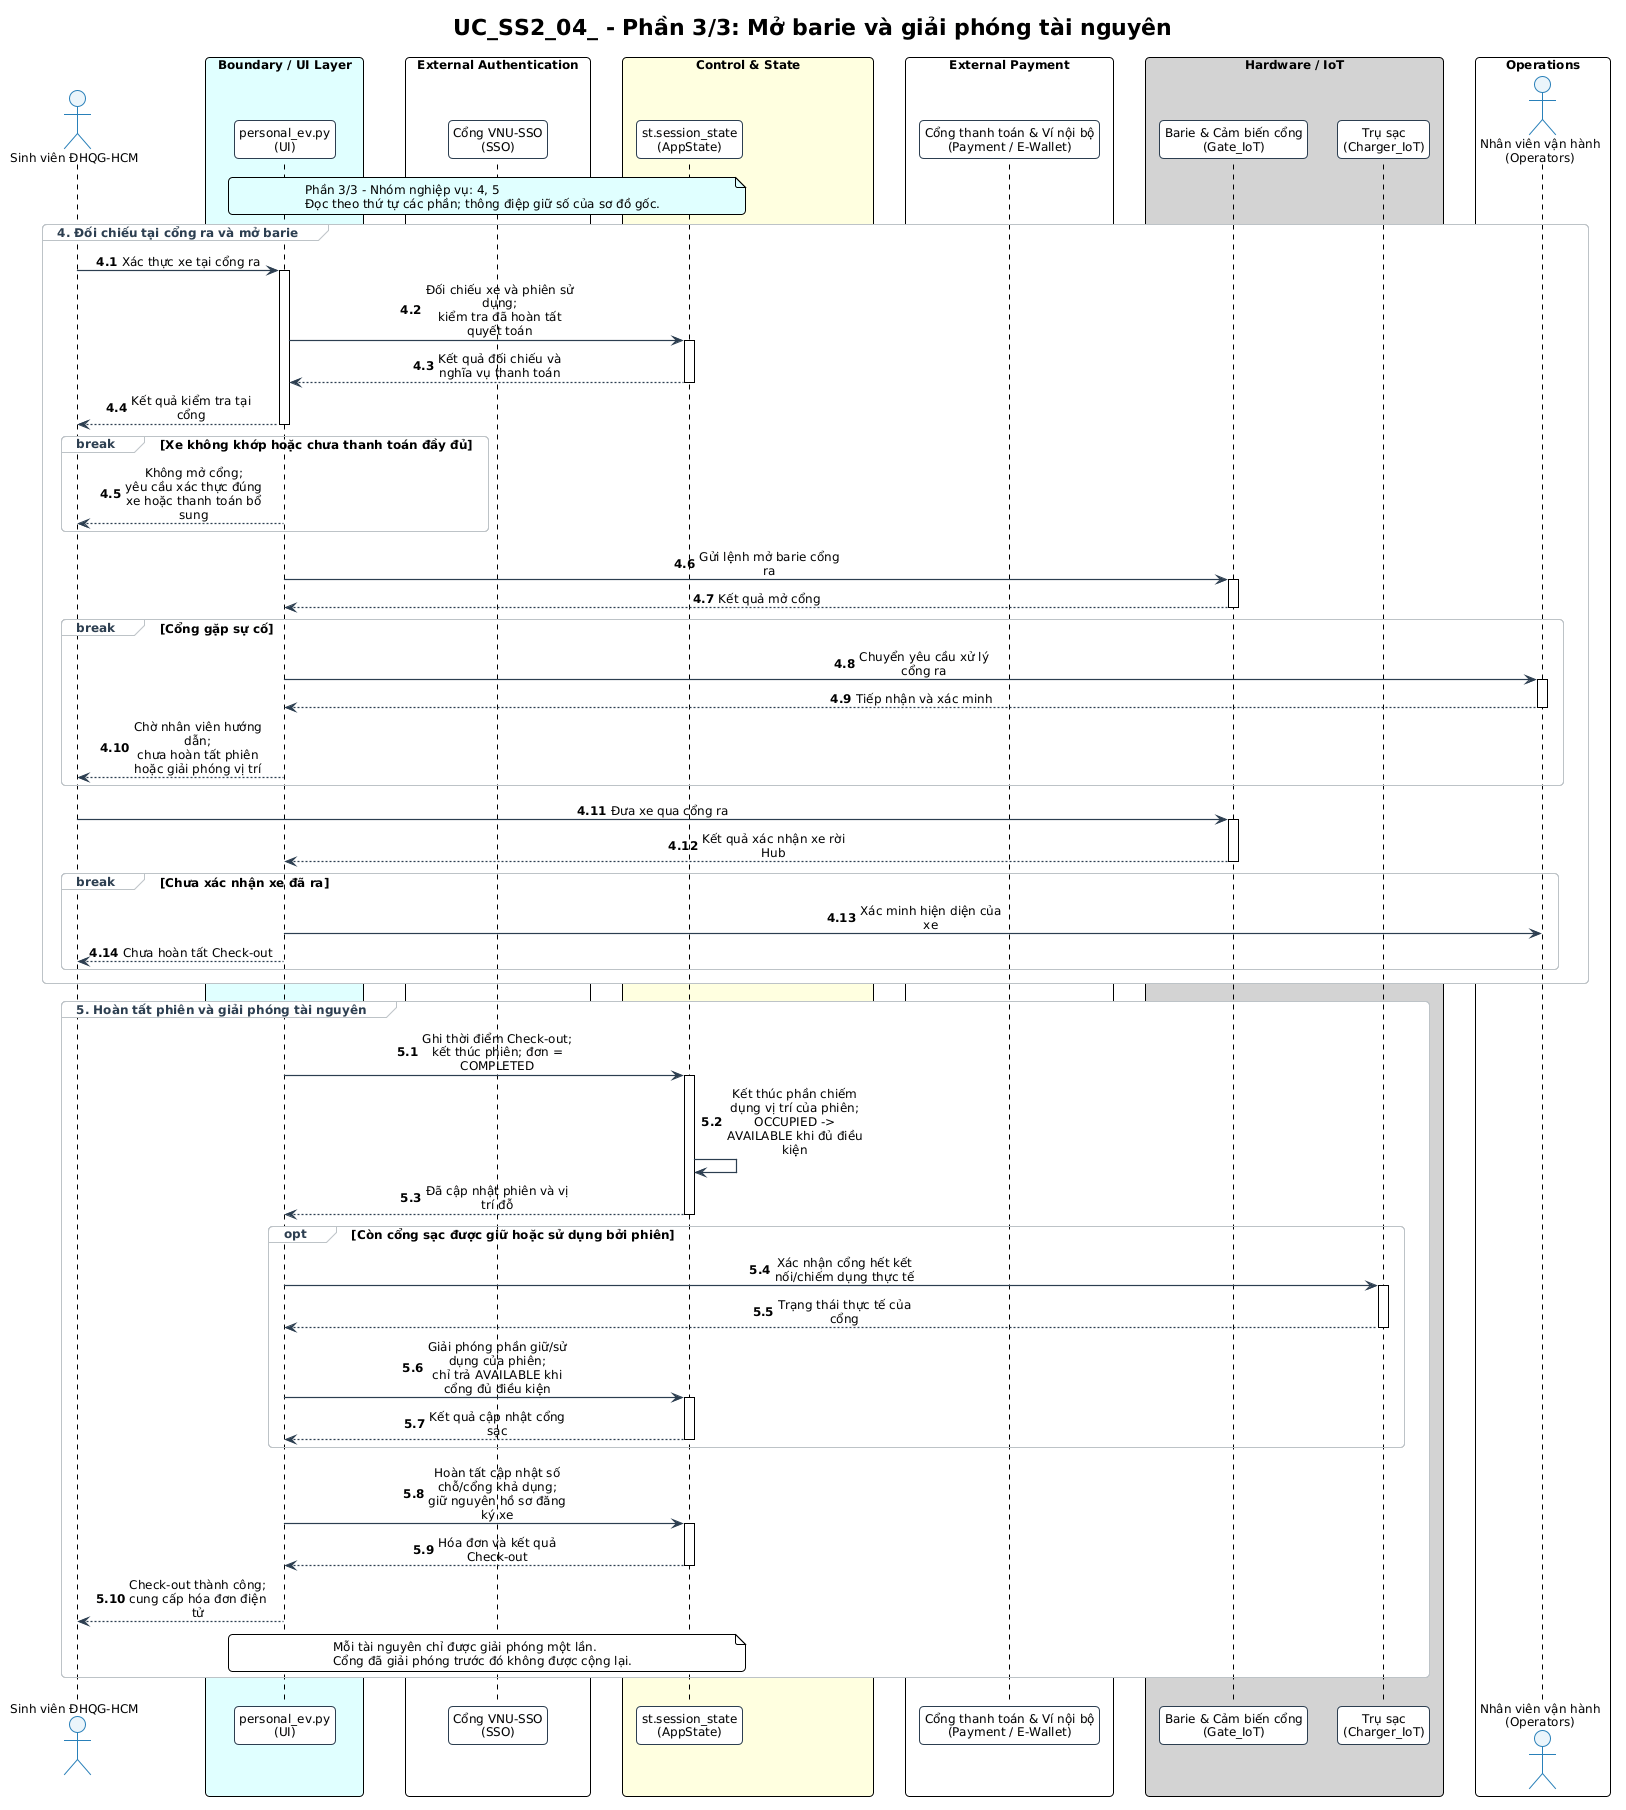

The diagram above was rendered by PlantUML. Its source (embedded in the PNG):
@startuml UC_SS2_04_NguyenAnhTai_sequence_p3
!pragma layout smetana
!include ../../../diagrams/common.puml
skinparam sequenceMessageAlign center
skinparam maxMessageSize 150
skinparam BoxPadding 10

title "UC_SS2_04_ - Phần 3/3: Mở barie và giải phóng tài nguyên"

' Nguồn: UC_SS2_NguyenAnhTai (2).md, cập nhật 21/09/2026.
' Thiết kế theo đặc tả; không khẳng định toàn bộ chức năng đã có trong mã nguồn.

actor "Sinh viên ĐHQG-HCM" as Student
box "Boundary / UI Layer" #LightCyan
participant "personal_ev.py\n(UI)" as UI
end box
box "External Authentication" #White
participant "Cổng VNU-SSO\n(SSO)" as SSO
end box
box "Control & State" #LightYellow
participant "st.session_state\n(AppState)" as AppState
end box
box "External Payment" #White
participant "Cổng thanh toán & Ví nội bộ\n(Payment / E-Wallet)" as EWallet
end box
box "Hardware / IoT" #LightGray
participant "Barie & Cảm biến cổng\n(Gate_IoT)" as Gate
participant "Trụ sạc\n(Charger_IoT)" as Charger
end box
box "Operations" #White
actor "Nhân viên vận hành\n(Operators)" as Operators
end box


note over UI, AppState #LightCyan
  Phần 3/3 - Nhóm nghiệp vụ: 4, 5
  Đọc theo thứ tự các phần; thông điệp giữ số của sơ đồ gốc.
end note
autonumber 4.1
group 4. Đối chiếu tại cổng ra và mở barie
    Student -> UI: Xác thực xe tại cổng ra
    activate UI
    UI -> AppState: Đối chiếu xe và phiên sử dụng;\nkiểm tra đã hoàn tất quyết toán
    activate AppState
    AppState --> UI: Kết quả đối chiếu và nghĩa vụ thanh toán
    deactivate AppState
    UI --> Student: Kết quả kiểm tra tại cổng
    deactivate UI

    break Xe không khớp hoặc chưa thanh toán đầy đủ
        UI --> Student: Không mở cổng;\nyêu cầu xác thực đúng xe hoặc thanh toán bổ sung
    end

    UI -> Gate: Gửi lệnh mở barie cổng ra
    activate Gate
    Gate --> UI: Kết quả mở cổng
    deactivate Gate

    break Cổng gặp sự cố
        UI -> Operators: Chuyển yêu cầu xử lý cổng ra
        activate Operators
        Operators --> UI: Tiếp nhận và xác minh
        deactivate Operators
        UI --> Student: Chờ nhân viên hướng dẫn;\nchưa hoàn tất phiên hoặc giải phóng vị trí
    end

    Student -> Gate: Đưa xe qua cổng ra
    activate Gate
    Gate --> UI: Kết quả xác nhận xe rời Hub
    deactivate Gate

    break Chưa xác nhận xe đã ra
        UI -> Operators: Xác minh hiện diện của xe
        UI --> Student: Chưa hoàn tất Check-out
    end
end

autonumber 5.1
group 5. Hoàn tất phiên và giải phóng tài nguyên
    UI -> AppState: Ghi thời điểm Check-out;\nkết thúc phiên; đơn = COMPLETED
    activate AppState
    AppState -> AppState: Kết thúc phần chiếm dụng vị trí của phiên;\nOCCUPIED -> AVAILABLE khi đủ điều kiện
    AppState --> UI: Đã cập nhật phiên và vị trí đỗ
    deactivate AppState

    opt Còn cổng sạc được giữ hoặc sử dụng bởi phiên
        UI -> Charger: Xác nhận cổng hết kết nối/chiếm dụng thực tế
        activate Charger
        Charger --> UI: Trạng thái thực tế của cổng
        deactivate Charger
        UI -> AppState: Giải phóng phần giữ/sử dụng của phiên;\nchỉ trả AVAILABLE khi cổng đủ điều kiện
        activate AppState
        AppState --> UI: Kết quả cập nhật cổng sạc
        deactivate AppState
    end

    UI -> AppState: Hoàn tất cập nhật số chỗ/cổng khả dụng;\ngiữ nguyên hồ sơ đăng ký xe
    activate AppState
    AppState --> UI: Hóa đơn và kết quả Check-out
    deactivate AppState
    UI --> Student: Check-out thành công;\ncung cấp hóa đơn điện tử

    note over UI, AppState
        Mỗi tài nguyên chỉ được giải phóng một lần.
        Cổng đã giải phóng trước đó không được cộng lại.
    end note
end
@enduml